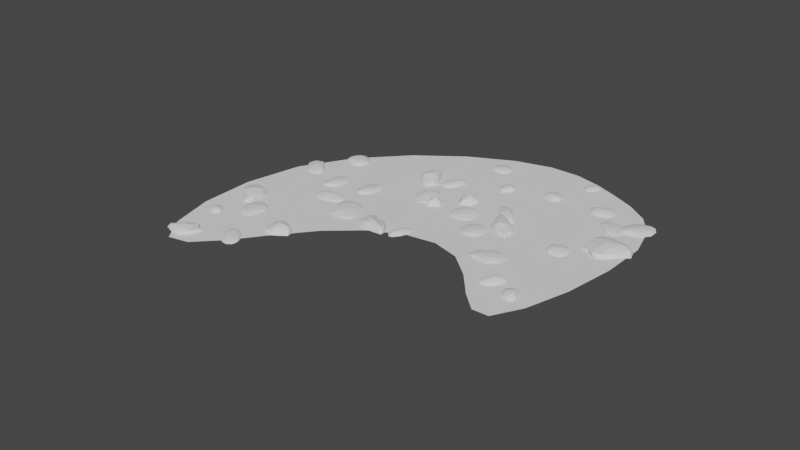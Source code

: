 # Source: Rock_Cluster_2a.blend  (saved by Blender 3.0.42; exported with 4.5.12 LTS)
import bpy
from mathutils import Matrix  # noqa: F401  (used for matrix-valued properties, if any)

bpy.ops.wm.read_factory_settings(use_empty=True)
scene = bpy.context.scene
scene.name = 'Scene'

# ---- collections
col_collection = bpy.data.collections.new('Collection'); scene.collection.children.link(col_collection)
col_collection_2 = bpy.data.collections.new('Collection 2'); scene.collection.children.link(col_collection_2)

# ---- node groups
ng_scatter_on_plane = bpy.data.node_groups.new('Scatter on Plane', 'GeometryNodeTree')
_s = ng_scatter_on_plane.interface.new_socket(name='Geometry', in_out='OUTPUT', socket_type='NodeSocketGeometry')
_s = ng_scatter_on_plane.interface.new_socket(name='Geometry', in_out='INPUT', socket_type='NodeSocketGeometry')
ng_scatter_on_plane.is_modifier = True
# nodes of 'Scatter on Plane' reference scene objects; filled in after objects exist

# ---- world
world_world = bpy.data.worlds.new('World'); scene.world = world_world
world_world.use_nodes = True; world_world.node_tree.nodes.clear()
_N = world_world.node_tree.nodes; _L = world_world.node_tree.links
n0 = _N.new('ShaderNodeOutputWorld'); n0.name = 'World Output'; n0.location = (300, 300)
n1 = _N.new('ShaderNodeBackground'); n1.name = 'Background'; n1.location = (10, 300)
n1.inputs[0].default_value = (0.05088, 0.05088, 0.05088, 1.0)
_L.new(n1.outputs[0], n0.inputs[0])
n0.is_active_output = True
world_world.color = (0.05088, 0.05088, 0.05088)
world_world.use_sun_shadow = False
world_world.sun_shadow_jitter_overblur = 0.0

# ---- meshes
me_cube = bpy.data.meshes.new('Cube')
me_cube.from_pydata([(-0.239, -0.196, 0.05314), (-0.1347, -0.04851, 0.1695), (-0.1985, 0.1347, 0.05314), (-0.08982, 0.06888, 0.2223), (0.2144, -0.157, 0.05314), (0.02052, -0.07922, 0.2182), (0.1994, 0.2306, 0.05314), (0.147, 0.1569, 0.2112), (0.05093, -0.1821, 0.05314), (-0.09416, -0.2745, 0.05314)], [], [(1, 2, 0), (3, 6, 2), (7, 4, 6), (8, 5, 9), (3, 5, 7), (1, 3, 2), (3, 7, 6), (7, 5, 4), (5, 1, 0), (1, 5, 3), (0, 2, 6, 4, 8, 9), (4, 5, 8), (5, 0, 9)])
_uv = me_cube.uv_layers.new(name='UVMap')
_uv.uv.foreach_set('vector', [0.625, 0.0, 0.375, 0.25, 0.375, 0.0, 0.625, 0.25, 0.375, 0.5, 0.375, 0.25, 0.625, 0.5, 0.375, 0.75, 0.375, 0.5, 0.375, 0.75, 0.625, 0.75, 0.125, 0.75, 0.875, 0.5, 0.625, 0.75, 0.625, 0.5, 0.625, 0.0, 0.625, 0.25, 0.375, 0.25, 0.625, 0.25, 0.625, 0.5, 0.375, 0.5, 0.625, 0.5, 0.625, 0.75, 0.375, 0.75, 0.625, 0.75, 0.625, 1.0, 0.375, 1.0, 0.625, 1.0, 0.625, 0.75, 0.625, 1.0, 0.125, 0.75, 0.375, 0.25, 0.375, 0.5, 0.375, 0.75, 0.375, 0.75, 0.125, 0.75, 0.375, 0.75, 0.625, 0.75, 0.375, 0.75, 0.625, 0.75, 0.125, 0.75, 0.125, 0.75])
me_cube.use_remesh_fix_poles = True
me_cube.use_remesh_preserve_attributes = False
me_cube.update()
me_cube_003 = bpy.data.meshes.new('Cube.003')
me_cube_003.from_pydata([(-0.1836, -0.1902, 0.0), (-0.1093, -0.07835, 0.1175), (-0.1444, 0.1575, 0.0), (-0.0269, 0.103, 0.1256), (0.164, -0.1673, 0.0), (0.08892, -0.1468, 0.107), (0.1509, 0.1215, 0.0), (0.1027, 0.06125, 0.08016), (0.02362, 0.02692, 0.1379)], [], [(0, 2, 4), (2, 0, 1), (1, 0, 5), (5, 0, 4), (5, 4, 7), (7, 4, 6), (4, 2, 6), (6, 2, 3), (3, 2, 1), (1, 5, 8), (7, 3, 8), (7, 6, 3), (1, 8, 3), (5, 7, 8)])
_uv = me_cube_003.uv_layers.new(name='UVMap')
_uv.uv.foreach_set('vector', [0.0, 0.0, 0.0, 0.0, 0.0, 0.0, 0.0, 0.0, 0.0, 0.0, 0.0, 0.0, 0.0, 0.0, 0.0, 0.0, 0.0, 0.0, 0.0, 0.0, 0.0, 0.0, 0.0, 0.0, 0.0, 0.0, 0.0, 0.0, 0.0, 0.0, 0.0, 0.0, 0.0, 0.0, 0.0, 0.0, 0.0, 0.0, 0.0, 0.0, 0.0, 0.0, 0.0, 0.0, 0.0, 0.0, 0.0, 0.0, 0.0, 0.0, 0.0, 0.0, 0.0, 0.0, 0.0, 0.0, 0.0, 0.0, 0.0, 0.0, 0.0, 0.0, 0.0, 0.0, 0.0, 0.0, 0.0, 0.0, 0.0, 0.0, 0.0, 0.0, 0.0, 0.0, 0.0, 0.0, 0.0, 0.0, 0.0, 0.0, 0.0, 0.0, 0.0, 0.0])
me_cube_003.use_remesh_fix_poles = True
me_cube_003.use_remesh_preserve_attributes = False
me_cube_003.update()
me_icosphere = bpy.data.meshes.new('Icosphere')
me_icosphere.from_pydata([(0.024, -0.6724, 0.2263), (-0.4114, -0.2989, 0.2542), (-0.4426, 0.4277, 0.2557), (0.1571, 0.4836, 0.2542), (0.5725, 0.03768, 0.2431), (0.0, 0.0, 0.5685), (0.6047, -0.138, -0.01118), (0.5407, 0.1757, 0.0), (-0.1331, -0.7573, -0.02794), (0.3342, -0.4599, 0.0), (-0.5719, -0.04686, 0.001463), (-0.4673, -0.6487, -0.02794), (-0.2898, 0.4847, 0.001463), (-0.5719, 0.3045, 0.001463), (0.3342, 0.4599, 0.0), (-0.03122, 0.6973, 0.001463), (0.4552, -0.2466, 0.2877), (-0.2826, -0.6487, 0.2709), (-0.5148, 0.1288, 0.3003), (-0.1468, 0.4847, 0.2327), (0.3912, 0.2842, 0.2989), (-0.04077, -0.4731, 0.4557), (0.2989, 0.0, 0.4836), (-0.273, -0.04686, 0.4851), (-0.2183, 0.2647, 0.3756), (0.07146, 0.2199, 0.3742)], [], [(0, 16, 21), (1, 17, 23), (2, 18, 24), (3, 19, 25), (4, 20, 22), (22, 25, 5), (22, 20, 25), (20, 3, 25), (25, 24, 5), (25, 19, 24), (19, 2, 24), (24, 23, 5), (24, 18, 23), (18, 1, 23), (23, 21, 5), (23, 17, 21), (17, 0, 21), (21, 22, 5), (21, 16, 22), (16, 4, 22), (7, 20, 4), (7, 14, 20), (14, 3, 20), (15, 19, 3), (15, 12, 19), (12, 2, 19), (13, 18, 2), (13, 10, 18), (10, 1, 18), (11, 17, 1), (11, 8, 17), (8, 0, 17), (9, 16, 0), (9, 6, 16), (6, 4, 16), (14, 15, 3), (12, 13, 2), (10, 11, 1), (8, 9, 0), (6, 7, 4), (7, 6, 9, 8, 11, 10, 13, 12, 15, 14)])
_uv = me_icosphere.uv_layers.new(name='UVMap')
_uv.uv.foreach_set('vector', [0.1818, 0.3149, 0.2727, 0.3149, 0.2273, 0.3937, 0.0, 0.3149, 0.09091, 0.3149, 0.04546, 0.3937, 0.7273, 0.3149, 0.8182, 0.3149, 0.7727, 0.3937, 0.5455, 0.3149, 0.6364, 0.3149, 0.5909, 0.3937, 0.3636, 0.3149, 0.4545, 0.3149, 0.4091, 0.3937, 0.4091, 0.3937, 0.5, 0.3937, 0.4545, 0.4724, 0.4091, 0.3937, 0.4545, 0.3149, 0.5, 0.3937, 0.4545, 0.3149, 0.5455, 0.3149, 0.5, 0.3937, 0.5909, 0.3937, 0.6818, 0.3937, 0.6364, 0.4724, 0.5909, 0.3937, 0.6364, 0.3149, 0.6818, 0.3937, 0.6364, 0.3149, 0.7273, 0.3149, 0.6818, 0.3937, 0.7727, 0.3937, 0.8636, 0.3937, 0.8182, 0.4724, 0.7727, 0.3937, 0.8182, 0.3149, 0.8636, 0.3937, 0.8182, 0.3149, 0.9091, 0.3149, 0.8636, 0.3937, 0.04546, 0.3937, 0.1364, 0.3937, 0.09091, 0.4724, 0.04546, 0.3937, 0.09091, 0.3149, 0.1364, 0.3937, 0.09091, 0.3149, 0.1818, 0.3149, 0.1364, 0.3937, 0.2273, 0.3937, 0.3182, 0.3937, 0.2727, 0.4724, 0.2273, 0.3937, 0.2727, 0.3149, 0.3182, 0.3937, 0.2727, 0.3149, 0.3636, 0.3149, 0.3182, 0.3937, 0.4091, 0.2362, 0.4545, 0.3149, 0.3636, 0.3149, 0.4091, 0.2362, 0.5, 0.2362, 0.4545, 0.3149, 0.5, 0.2362, 0.5455, 0.3149, 0.4545, 0.3149, 0.5909, 0.2362, 0.6364, 0.3149, 0.5455, 0.3149, 0.5909, 0.2362, 0.6818, 0.2362, 0.6364, 0.3149, 0.6818, 0.2362, 0.7273, 0.3149, 0.6364, 0.3149, 0.7727, 0.2362, 0.8182, 0.3149, 0.7273, 0.3149, 0.7727, 0.2362, 0.8636, 0.2362, 0.8182, 0.3149, 0.8636, 0.2362, 0.9091, 0.3149, 0.8182, 0.3149, 0.04546, 0.2362, 0.09091, 0.3149, 0.0, 0.3149, 0.04546, 0.2362, 0.1364, 0.2362, 0.09091, 0.3149, 0.1364, 0.2362, 0.1818, 0.3149, 0.09091, 0.3149, 0.2273, 0.2362, 0.2727, 0.3149, 0.1818, 0.3149, 0.2273, 0.2362, 0.3182, 0.2362, 0.2727, 0.3149, 0.3182, 0.2362, 0.3636, 0.3149, 0.2727, 0.3149, 0.5, 0.2362, 0.5909, 0.2362, 0.5455, 0.3149, 0.6818, 0.2362, 0.7727, 0.2362, 0.7273, 0.3149, 0.8636, 0.2362, 0.9545, 0.2362, 0.9091, 0.3149, 0.1364, 0.2362, 0.2273, 0.2362, 0.1818, 0.3149, 0.3182, 0.2362, 0.4091, 0.2362, 0.3636, 0.3149, 0.4091, 0.2362, 0.3182, 0.2362, 0.2273, 0.2362, 0.1364, 0.2362, 0.04546, 0.2362, 0.8636, 0.2362, 0.7727, 0.2362, 0.6818, 0.2362, 0.5909, 0.2362, 0.5, 0.2362])
me_icosphere.use_remesh_fix_poles = True
me_icosphere.use_remesh_preserve_attributes = False
me_icosphere.update()
me_plane_001 = bpy.data.meshes.new('Plane.001')
me_plane_001.from_pydata([(-1.124, -2.197, 0.0), (1.227, -1.606, 0.0), (-1.606, -0.02839, 0.0), (1.7, 0.6262, 0.0), (-0.408, -0.6655, 0.0), (0.1957, 1.29, 0.0), (0.7041, -0.2522, 0.0), (0.9477, 0.9581, 0.0)], [], [(6, 1, 3, 7), (0, 4, 5, 2), (4, 6, 7, 5)])
_uv = me_plane_001.uv_layers.new(name='UVMap')
_uv.uv.foreach_set('vector', [0.6081, 0.0, 1.0, 0.0, 1.0, 1.0, 0.6081, 1.0, 0.0, 0.0, 0.2161, 0.0, 0.2161, 1.0, 0.0, 1.0, 0.2161, 0.0, 0.6081, 0.0, 0.6081, 1.0, 0.2161, 1.0])
me_plane_001.use_remesh_fix_poles = True
me_plane_001.use_remesh_preserve_attributes = False
me_plane_001.update()
me_plane_002 = bpy.data.meshes.new('Plane.002')
me_plane_002.from_pydata([(-1.0, -1.0, 0.0), (1.0, -1.0, 0.0), (-1.0, 1.0, 0.0), (1.0, 1.0, 0.0)], [], [(0, 1, 3, 2)])
_uv = me_plane_002.uv_layers.new(name='UVMap')
_uv.uv.foreach_set('vector', [0.0, 0.0, 1.0, 0.0, 1.0, 1.0, 0.0, 1.0])
me_plane_002.use_remesh_fix_poles = True
me_plane_002.use_remesh_preserve_attributes = False
me_plane_002.update()

# ---- objects
ob_cube = bpy.data.objects.new('Cube', me_cube)
ob_cube_001 = bpy.data.objects.new('Cube.001', me_cube_003)
ob_icosphere = bpy.data.objects.new('Icosphere', me_icosphere)
ob_plane = bpy.data.objects.new('Plane', me_plane_001)
ob_geo = bpy.data.objects.new('Geo', me_plane_002)
_N = ng_scatter_on_plane.nodes; _L = ng_scatter_on_plane.links
n0 = _N.new('FunctionNodeRandomValue'); n0.name = 'Random Value'; n0.location = (-192, -310)
n0.hide = True
n0.data_type = 'FLOAT_VECTOR'
n0.inputs[0].default_value = (0.0, 0.0, -4.6)
n0.inputs[1].default_value = (0.0, 0.0, 6.4)
n1 = _N.new('ShaderNodeVectorMath'); n1.name = 'Vector Math'; n1.location = (-194, -261)
n1.hide = True
n1.operation = 'MULTIPLY'
n1.inputs[1].default_value = (0.0, 0.0, 1.0)
n2 = _N.new('GeometryNodeViewer'); n2.name = 'Viewer'; n2.location = (475, -410)
n2.domain = 'POINT'
n3 = _N.new('NodeGroupInput'); n3.name = 'Group Input'; n3.location = (-1238, -130)
n4 = _N.new('GeometryNodeDistributePointsOnFaces'); n4.name = 'Distribute Points on Faces.001'; n4.location = (-690, 163)
n4.distribute_method = 'POISSON'
n4.use_legacy_normal = True
n4.inputs[2].default_value = 2.0
n4.inputs[4].default_value = 9.5
n5 = _N.new('ShaderNodeMapRange'); n5.name = 'Map Range'; n5.location = (281, -514)
n5.inputs[1].default_value = -0.3
n6 = _N.new('GeometryNodeCollectionInfo'); n6.name = 'Collection Info'; n6.location = (-913, -455)
n6.inputs[0].default_value = col_collection
n6.inputs[1].default_value = True
n7 = _N.new('ShaderNodeVectorMath'); n7.name = 'Vector Math.002'; n7.location = (-375, -498)
n7.operation = 'SUBTRACT'
n8 = _N.new('NodeGroupOutput'); n8.name = 'Group Output'; n8.location = (870, -26)
n9 = _N.new('ShaderNodeFloatCurve'); n9.name = 'Float Curve'; n9.location = (848, -436)
_c = n9.mapping.curves[0]
while len(_c.points) > 2: _c.points.remove(_c.points[-1])
_c.points[0].location = (0.0, 0.0); _c.points[0].handle_type = 'AUTO'
_c.points[1].location = (0.66364, 0.40625); _c.points[1].handle_type = 'AUTO'
_p = _c.points.new(1.0, 1.0); _p.handle_type = 'AUTO'
n9.mapping.update()
n10 = _N.new('ShaderNodeMath'); n10.name = 'Math.001'; n10.location = (432, -713)
n10.operation = 'MULTIPLY'
n10.inputs[0].default_value = 0.03
n11 = _N.new('ShaderNodeVectorMath'); n11.name = 'Vector Math.003'; n11.location = (-82, -507)
n11.operation = 'LENGTH'
n12 = _N.new('GeometryNodeInstanceOnPoints'); n12.name = 'Instance on Points'; n12.location = (37, -114)
n12.inputs[3].default_value = True
n13 = _N.new('GeometryNodeObjectInfo'); n13.name = 'Object Info.001'; n13.location = (357, -221)
n13.inputs[1].default_value = True
n14 = _N.new('FunctionNodeRandomValue'); n14.name = 'Random Value.001'; n14.location = (-753, -912)
n14.hide = True
n14.data_type = 'FLOAT_VECTOR'
n14.inputs[0].default_value = (0.8, 0.8, 0.6)
n14.inputs[1].default_value = (2.0, 2.0, 1.0)
n15 = _N.new('GeometryNodeBoundBox'); n15.name = 'Bounding Box'; n15.location = (-589, -487)
n16 = _N.new('GeometryNodeRealizeInstances'); n16.name = 'Realize Instances'; n16.location = (500, -8)
n17 = _N.new('GeometryNodeScaleInstances'); n17.name = 'Scale Instances'; n17.location = (732, -122)
n18 = _N.new('ShaderNodeVectorMath'); n18.name = 'Vector Math.001'; n18.location = (-474, -824)
n18.operation = 'MULTIPLY'
n18.inputs[1].default_value = (1.5, 1.5, 1.2)
n19 = _N.new('ShaderNodeSeparateXYZ'); n19.name = 'Separate XYZ'; n19.location = (-186, -769)
n20 = _N.new('ShaderNodeMath'); n20.name = 'Math'; n20.location = (-20, -725)
n20.operation = 'MULTIPLY'
n20.inputs[0].default_value = 0.6
n21 = _N.new('GeometryNodeDistributePointsOnFaces'); n21.name = 'Distribute Points on Faces'; n21.location = (-708, -134)
n21.distribute_method = 'POISSON'
n21.use_legacy_normal = True
n21.inputs[2].default_value = 0.6
n21.inputs[3].default_value = 1.0
n21.inputs[4].default_value = 9.5
n21.inputs[5].default_value = 0.8533
n22 = _N.new('GeometryNodeObjectInfo'); n22.name = 'Object Info'; n22.location = (-981, -117)
n22.transform_space = 'RELATIVE'
n22.inputs[0].default_value = ob_plane
_L.new(n22.outputs[4], n21.inputs[0])
_L.new(n21.outputs[0], n12.inputs[0])
_L.new(n12.outputs[0], n16.inputs[0])
_L.new(n0.outputs[0], n1.inputs[0])
_L.new(n1.outputs[0], n12.inputs[5])
_L.new(n14.outputs[0], n18.inputs[0])
_L.new(n18.outputs[0], n12.inputs[6])
_L.new(n6.outputs[0], n12.inputs[2])
_L.new(n18.outputs[0], n19.inputs[0])
_L.new(n19.outputs[0], n20.inputs[1])
_L.new(n15.outputs[1], n7.inputs[0])
_L.new(n15.outputs[2], n7.inputs[1])
_L.new(n7.outputs[0], n11.inputs[0])
_L.new(n11.outputs[1], n10.inputs[1])
_L.new(n21.outputs[0], n2.inputs[0])
_L.new(n10.outputs[0], n5.inputs[0])
_L.new(n12.outputs[0], n17.inputs[0])
_L.new(n11.outputs[1], n9.inputs[1])
_L.new(n16.outputs[0], n8.inputs[0])
n8.is_active_output = True

# ---- transforms, parenting, visibility, modifiers, constraints
ob_cube.location = (3.85e-18, -0.01734, -0.1019)
ob_cube.rotation_euler = (-0.1685, -3.724e-17, 3.146e-18)
_m = ob_cube.modifiers.new('Subdivision', 'SUBSURF')
_m.render_levels = 1
ob_cube_001.location = (0.0, 0.0, -0.037)
_m = ob_cube_001.modifiers.new('Subdivision', 'SUBSURF')
ob_icosphere.location = (0.0, 0.0, 0.0)
ob_icosphere.scale = (0.3134, 0.3134, 0.3134)
ob_plane.location = (0.0, 0.0, 0.0)
ob_plane.scale = (3.462, 3.462, 3.462)
_m = ob_plane.modifiers.new('Subdivision', 'SUBSURF')
ob_geo.location = (0.0, 0.0, 0.0)
_m = ob_geo.modifiers.new('GeometryNodes', 'NODES')
_m.node_group = ng_scatter_on_plane

# ---- collection membership
col_collection.objects.link(ob_cube)
col_collection.objects.link(ob_cube_001)
col_collection.objects.link(ob_icosphere)
col_collection_2.objects.link(ob_plane)
col_collection_2.objects.link(ob_geo)

# ---- scene / render settings (as saved in the file)
scene.frame_start = 1; scene.frame_end = 250; scene.frame_set(1)
scene.render.engine = 'BLENDER_EEVEE_NEXT'
scene.cycles.use_denoising = False
scene.cycles.samples = 128
scene.cycles.sampling_pattern = 'TABULATED_SOBOL'
scene.cycles.use_adaptive_sampling = False
scene.cycles.use_light_tree = False
scene.view_settings.view_transform = 'Filmic'
bpy.context.view_layer.update()

# ---- added for rendering (the .blend has no active camera and no usable light): camera, sun
cam_auto = bpy.data.cameras.new('AutoCamera')
cam_auto.lens = 50.0
cam_auto.sensor_width = 36.0
cam_auto.clip_end = 1000.0
ob_auto_camera = bpy.data.objects.new('AutoCamera', cam_auto)
scene.collection.objects.link(ob_auto_camera)
ob_auto_camera.location = (15.5553, -20.0413, 12.3677)
ob_auto_camera.rotation_euler = (1.09748, -7.21219e-08, 0.694738)
scene.camera = ob_auto_camera
light_auto_sun = bpy.data.lights.new('AutoSun', 'SUN')
light_auto_sun.energy = 3.0
light_auto_sun.angle = 0.0523599
ob_auto_sun = bpy.data.objects.new('AutoSun', light_auto_sun)
scene.collection.objects.link(ob_auto_sun)
ob_auto_sun.rotation_euler = (0.872665, 0.174533, 0.523599)
bpy.context.view_layer.update()
